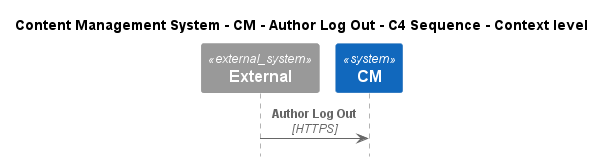

The diagram above was rendered by PlantUML. Its source (embedded in the PNG):
@startuml
!include ..\..\..\..\..\.c4s\C4_Sequence.puml

title Content Management System - CM - Author Log Out - C4 Sequence - Context level

System_Ext(C4InterFlow.SoftwareSystems.ExternalSystem, "External", "")
System(ContentManagementSystem.SoftwareSystems.CM, "CM", "Content Management System is used to manage the process of creating, organizing, editing, and publishing digital content.")

Rel(C4InterFlow.SoftwareSystems.ExternalSystem, ContentManagementSystem.SoftwareSystems.CM, "Author Log Out", "HTTPS")


@enduml